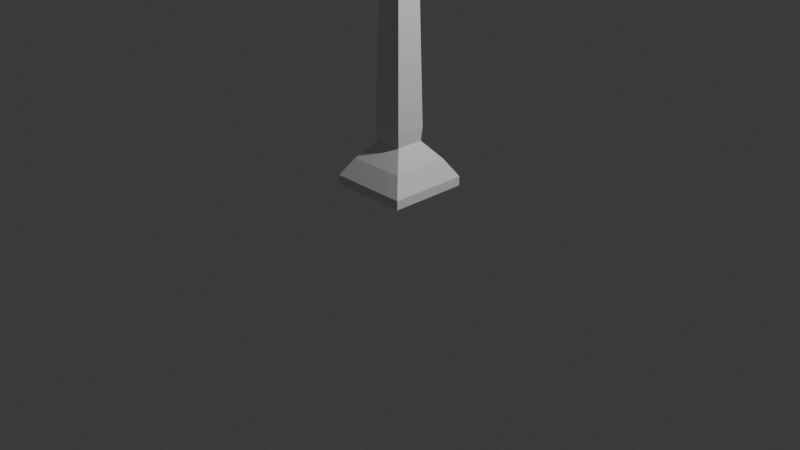 # Source: poste.blend  (saved by Blender 5.2.44; exported with 4.5.12 LTS)
import bpy
from mathutils import Matrix  # noqa: F401  (used for matrix-valued properties, if any)

bpy.ops.wm.read_factory_settings(use_empty=True)
scene = bpy.context.scene
scene.name = 'Scene'

# ---- collections
col_collection = bpy.data.collections.new('Collection'); scene.collection.children.link(col_collection)

# ---- materials (node trees are filled in below, after node groups)
mat_material = bpy.data.materials.new('Material')
mat_material.alpha_threshold = 0.0
mat_material.use_backface_culling_lightprobe_volume = False
mat_material.roughness = 0.5
mat_material.line_color = (0.0, 0.0, 0.0, 1.0)

# ---- material node trees
mat_material.use_nodes = True; mat_material.node_tree.nodes.clear()
_N = mat_material.node_tree.nodes; _L = mat_material.node_tree.links
n0 = _N.new('ShaderNodeOutputMaterial'); n0.name = 'Material Output'; n0.location = (200, 100)
n1 = _N.new('ShaderNodeBsdfPrincipled'); n1.name = 'Principled BSDF'; n1.location = (-200, 100)
n1.inputs[10].default_value = 0.005
_L.new(n1.outputs[0], n0.inputs[0])
n0.is_active_output = True

# ---- world
world_world = bpy.data.worlds.new('World'); scene.world = world_world
world_world.use_nodes = True; world_world.node_tree.nodes.clear()
_N = world_world.node_tree.nodes; _L = world_world.node_tree.links
n0 = _N.new('ShaderNodeOutputWorld'); n0.name = 'World Output'; n0.location = (200, 100)
n1 = _N.new('ShaderNodeBackground'); n1.name = 'Background'; n1.location = (-200, 100)
n1.inputs[0].default_value = (0.05088, 0.05088, 0.05088, 1.0)
_L.new(n1.outputs[0], n0.inputs[0])
n0.is_active_output = True
world_world.color = (0.05088, 0.05088, 0.05088)
world_world.sun_shadow_jitter_overblur = 0.0

# ---- cameras
cam_camera = bpy.data.cameras.new('Camera')
cam_camera.clip_end = 100.0
cam_camera.ortho_scale = 7.314

# ---- lights
light_light = bpy.data.lights.new('Light', 'POINT')
light_light.energy = 1000.0
light_light.shadow_soft_size = 0.1

# ---- meshes
me_cube = bpy.data.meshes.new('Cube')
me_cube.from_pydata([(0.5332, 0.5332, 13.62), (0.962, 0.962, -7.281), (0.5332, -0.5332, 13.62), (0.962, -0.962, -7.281), (-0.5332, 0.5332, 13.62), (-0.962, 0.962, -7.281), (-0.5332, -0.5332, 13.62), (-0.962, -0.962, -7.281), (-0.8928, 0.8928, -8.148), (-0.8928, -0.8928, -8.148), (0.8928, 0.8928, -8.148), (0.8928, -0.8928, -8.148), (-2.521, 2.521, -10.39), (-2.521, -2.521, -10.39), (2.521, 2.521, -10.39), (2.521, -2.521, -10.39), (-2.521, 2.521, -10.97), (-2.521, -2.521, -10.97), (2.521, 2.521, -10.97), (2.521, -2.521, -10.97), (-1.83, -1.83, -9.271), (1.83, -1.83, -9.271), (-1.83, 1.83, -9.271), (1.83, 1.83, -9.271), (0.9286, -0.9286, 14.22), (-0.9286, -0.9286, 14.22), (0.9286, 0.9286, 14.22), (-0.9286, 0.9286, 14.22), (0.5383, -0.5383, 14.69), (-0.5383, -0.5383, 14.69), (0.5383, 0.5383, 14.69), (-0.5383, 0.5383, 14.69), (0.5383, -0.5383, 14.85), (-0.5383, -0.5383, 14.85), (0.5383, 0.5383, 14.85), (-0.5383, 0.5383, 14.85), (1.363, -1.363, 15.43), (-1.363, -1.363, 15.43), (1.363, 1.363, 15.43), (-1.363, 1.363, 15.43), (2.14, -2.14, 19.8), (-2.14, -2.14, 19.8), (2.14, 2.14, 19.8), (-2.14, 2.14, 19.8), (3.157, -3.157, 20.12), (-3.157, -3.157, 20.12), (3.157, 3.157, 20.12), (-3.157, 3.157, 20.12), (0.4815, -0.4815, 21.76), (-0.4815, -0.4815, 21.76), (0.4815, 0.4815, 21.76), (-0.4815, 0.4815, 21.76), (1.901, -1.901, 20.86), (-1.901, -1.901, 20.86), (1.901, 1.901, 20.86), (-1.901, 1.901, 20.86), (0.2371, -0.2371, 22.25), (-0.2371, -0.2371, 22.25), (0.2371, 0.2371, 22.25), (-0.2371, 0.2371, 22.25), (0.08785, -0.08785, 23.68), (-0.08785, -0.08785, 23.68), (0.08785, 0.08785, 23.68), (-0.08785, 0.08785, 23.68)], [], [(4, 6, 25, 27), (3, 2, 6, 7), (7, 6, 4, 5), (1, 0, 2, 3), (5, 4, 0, 1), (21, 20, 13, 15), (3, 7, 9, 11), (15, 13, 17, 19), (20, 22, 12, 13), (23, 21, 15, 14), (22, 23, 14, 12), (16, 18, 19, 17), (13, 12, 16, 17), (14, 15, 19, 18), (12, 14, 18, 16), (1, 3, 11, 10), (7, 5, 8, 9), (5, 1, 10, 8), (8, 10, 23, 22), (10, 11, 21, 23), (9, 8, 22, 20), (11, 9, 20, 21), (26, 27, 31, 30), (2, 0, 26, 24), (0, 4, 27, 26), (6, 2, 24, 25), (31, 29, 33, 35), (24, 26, 30, 28), (27, 25, 29, 31), (25, 24, 28, 29), (34, 35, 39, 38), (29, 28, 32, 33), (30, 31, 35, 34), (28, 30, 34, 32), (39, 37, 41, 43), (32, 34, 38, 36), (35, 33, 37, 39), (33, 32, 36, 37), (41, 40, 44, 45), (37, 36, 40, 41), (38, 39, 43, 42), (36, 38, 42, 40), (46, 47, 55, 54), (42, 43, 47, 46), (40, 42, 46, 44), (43, 41, 45, 47), (51, 49, 57, 59), (44, 46, 54, 52), (47, 45, 53, 55), (45, 44, 52, 53), (48, 49, 53, 52), (50, 48, 52, 54), (49, 51, 55, 53), (51, 50, 54, 55), (59, 57, 61, 63), (49, 48, 56, 57), (50, 51, 59, 58), (48, 50, 58, 56), (62, 63, 61, 60), (57, 56, 60, 61), (58, 59, 63, 62), (56, 58, 62, 60)])
_uv = me_cube.uv_layers.new(name='UVMap')
_uv.uv.foreach_set('vector', [0.625, 0.25, 0.625, 0.0, 0.625, 0.0, 0.625, 0.25, 0.375, 0.75, 0.625, 0.75, 0.625, 1.0, 0.375, 1.0, 0.375, 0.0, 0.625, 0.0, 0.625, 0.25, 0.375, 0.25, 0.375, 0.5, 0.625, 0.5, 0.625, 0.75, 0.375, 0.75, 0.375, 0.25, 0.625, 0.25, 0.625, 0.5, 0.375, 0.5, 0.375, 0.75, 0.375, 1.0, 0.375, 1.0, 0.375, 0.75, 0.375, 0.75, 0.375, 0.0, 0.375, 1.0, 0.375, 0.75, 0.375, 0.75, 0.375, 1.0, 0.375, 1.0, 0.375, 0.75, 0.375, 0.0, 0.375, 0.25, 0.375, 0.25, 0.375, 0.0, 0.375, 0.5, 0.375, 0.75, 0.375, 0.75, 0.375, 0.5, 0.375, 0.25, 0.375, 0.5, 0.375, 0.5, 0.375, 0.25, 0.125, 0.5, 0.375, 0.5, 0.375, 0.75, 0.125, 0.75, 0.375, 0.0, 0.375, 0.25, 0.375, 0.25, 0.375, 0.0, 0.375, 0.5, 0.375, 0.75, 0.375, 0.75, 0.375, 0.5, 0.375, 0.25, 0.375, 0.5, 0.375, 0.5, 0.375, 0.25, 0.375, 0.5, 0.375, 0.75, 0.375, 0.75, 0.375, 0.5, 0.375, 0.0, 0.375, 0.25, 0.375, 0.25, 0.375, 0.0, 0.375, 0.25, 0.375, 0.5, 0.375, 0.5, 0.375, 0.25, 0.375, 0.25, 0.375, 0.5, 0.375, 0.5, 0.375, 0.25, 0.375, 0.5, 0.375, 0.75, 0.375, 0.75, 0.375, 0.5, 0.375, 0.0, 0.375, 0.25, 0.375, 0.25, 0.375, 0.0, 0.375, 0.75, 0.375, 1.0, 0.375, 1.0, 0.375, 0.75, 0.625, 0.5, 0.625, 0.25, 0.625, 0.25, 0.625, 0.5, 0.625, 0.75, 0.625, 0.5, 0.625, 0.5, 0.625, 0.75, 0.625, 0.5, 0.625, 0.25, 0.625, 0.25, 0.625, 0.5, 0.625, 1.0, 0.625, 0.75, 0.625, 0.75, 0.625, 1.0, 0.625, 0.25, 0.625, 0.0, 0.625, 0.0, 0.625, 0.25, 0.625, 0.75, 0.625, 0.5, 0.625, 0.5, 0.625, 0.75, 0.625, 0.25, 0.625, 0.0, 0.625, 0.0, 0.625, 0.25, 0.625, 1.0, 0.625, 0.75, 0.625, 0.75, 0.625, 1.0, 0.625, 0.5, 0.625, 0.25, 0.625, 0.25, 0.625, 0.5, 0.625, 1.0, 0.625, 0.75, 0.625, 0.75, 0.625, 1.0, 0.625, 0.5, 0.625, 0.25, 0.625, 0.25, 0.625, 0.5, 0.625, 0.75, 0.625, 0.5, 0.625, 0.5, 0.625, 0.75, 0.625, 0.25, 0.625, 0.0, 0.625, 0.0, 0.625, 0.25, 0.625, 0.75, 0.625, 0.5, 0.625, 0.5, 0.625, 0.75, 0.625, 0.25, 0.625, 0.0, 0.625, 0.0, 0.625, 0.25, 0.625, 1.0, 0.625, 0.75, 0.625, 0.75, 0.625, 1.0, 0.625, 1.0, 0.625, 0.75, 0.625, 0.75, 0.625, 1.0, 0.625, 1.0, 0.625, 0.75, 0.625, 0.75, 0.625, 1.0, 0.625, 0.5, 0.625, 0.25, 0.625, 0.25, 0.625, 0.5, 0.625, 0.75, 0.625, 0.5, 0.625, 0.5, 0.625, 0.75, 0.625, 0.5, 0.625, 0.25, 0.625, 0.25, 0.625, 0.5, 0.625, 0.5, 0.625, 0.25, 0.625, 0.25, 0.625, 0.5, 0.625, 0.75, 0.625, 0.5, 0.625, 0.5, 0.625, 0.75, 0.625, 0.25, 0.625, 0.0, 0.625, 0.0, 0.625, 0.25, 0.8033, 0.5717, 0.8033, 0.6783, 0.8033, 0.6783, 0.8033, 0.5717, 0.625, 0.75, 0.625, 0.5, 0.625, 0.5, 0.625, 0.75, 0.625, 0.25, 0.625, 0.0, 0.625, 0.0, 0.625, 0.25, 0.625, 1.0, 0.625, 0.75, 0.625, 0.75, 0.625, 1.0, 0.6967, 0.6783, 0.8033, 0.6783, 0.875, 0.75, 0.625, 0.75, 0.6967, 0.5717, 0.6967, 0.6783, 0.625, 0.75, 0.625, 0.5, 0.8033, 0.6783, 0.8033, 0.5717, 0.875, 0.5, 0.875, 0.75, 0.8033, 0.5717, 0.6967, 0.5717, 0.625, 0.5, 0.875, 0.5, 0.8033, 0.5717, 0.8033, 0.6783, 0.8033, 0.6783, 0.8033, 0.5717, 0.8033, 0.6783, 0.6967, 0.6783, 0.6967, 0.6783, 0.8033, 0.6783, 0.6967, 0.5717, 0.8033, 0.5717, 0.8033, 0.5717, 0.6967, 0.5717, 0.6967, 0.6783, 0.6967, 0.5717, 0.6967, 0.5717, 0.6967, 0.6783, 0.6967, 0.5717, 0.8033, 0.5717, 0.8033, 0.6783, 0.6967, 0.6783, 0.8033, 0.6783, 0.6967, 0.6783, 0.6967, 0.6783, 0.8033, 0.6783, 0.6967, 0.5717, 0.8033, 0.5717, 0.8033, 0.5717, 0.6967, 0.5717, 0.6967, 0.6783, 0.6967, 0.5717, 0.6967, 0.5717, 0.6967, 0.6783])
me_cube.materials.append(mat_material)
me_cube.use_mirror_vertex_groups = False
me_cube.update()

# ---- objects
ob_cube = bpy.data.objects.new('Cube', me_cube)
ob_light = bpy.data.objects.new('Light', light_light)
ob_camera = bpy.data.objects.new('Camera', cam_camera)

# ---- transforms, parenting, visibility, modifiers, constraints
ob_cube.location = (0.0, 0.0, 2.218)
ob_cube.scale = (0.1676, 0.1676, 0.1676)
ob_cube.lock_rotations_4d = False
ob_cube.empty_display_type = 'ARROWS'
ob_cube.lineart.crease_threshold = 0.0
ob_light.location = (4.076, 1.005, 5.904)
ob_light.rotation_euler = (0.6503, 0.05522, 1.866)
ob_light.lock_rotations_4d = False
ob_light.empty_display_type = 'ARROWS'
ob_light.color = (0.0, 0.0, 0.0, 0.0)
ob_light.lineart.crease_threshold = 0.0
ob_camera.location = (7.359, -6.926, 4.958)
ob_camera.rotation_euler = (1.109, 0.0, 0.8149)
ob_camera.lock_rotations_4d = False
ob_camera.empty_display_type = 'ARROWS'
ob_camera.color = (0.0, 0.0, 0.0, 0.0)
ob_camera.display_type = 'WIRE'
ob_camera.lineart.crease_threshold = 0.0

# ---- collection membership
col_collection.objects.link(ob_cube)
col_collection.objects.link(ob_light)
col_collection.objects.link(ob_camera)

# ---- scene / render settings (as saved in the file)
scene.camera = ob_camera
scene.frame_start = 1; scene.frame_end = 250; scene.frame_set(1)
scene.render.engine = 'BLENDER_EEVEE_NEXT'
scene.render.bake_bias = 0.0
scene.render.bake_samples = 0
scene.render.compositor_device = 'GPU'
scene.eevee.use_volume_custom_range = False
scene.eevee.fast_gi_thickness_near = 0.1
scene.eevee.fast_gi_thickness_far = 0.0
scene.eevee.ray_tracing_options.screen_trace_thickness = 0.1
bpy.context.view_layer.update()

